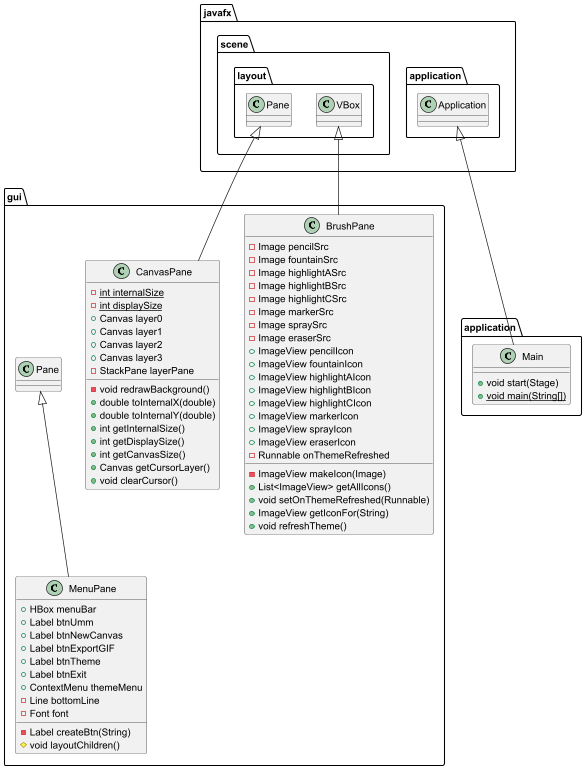

The diagram above was rendered by PlantUML. Its source (embedded in the PNG):
@startuml
class gui.BrushPane {
- Image pencilSrc
- Image fountainSrc
- Image highlightASrc
- Image highlightBSrc
- Image highlightCSrc
- Image markerSrc
- Image spraySrc
- Image eraserSrc
+ ImageView pencilIcon
+ ImageView fountainIcon
+ ImageView highlightAIcon
+ ImageView highlightBIcon
+ ImageView highlightCIcon
+ ImageView markerIcon
+ ImageView sprayIcon
+ ImageView eraserIcon
- Runnable onThemeRefreshed
- ImageView makeIcon(Image)
+ List<ImageView> getAllIcons()
+ void setOnThemeRefreshed(Runnable)
+ ImageView getIconFor(String)
+ void refreshTheme()
}


class application.Main {
+ void start(Stage)
+ {static} void main(String[])
}

class gui.CanvasPane {
- {static} int internalSize
- {static} int displaySize
+ Canvas layer0
+ Canvas layer1
+ Canvas layer2
+ Canvas layer3
- StackPane layerPane
- void redrawBackground()
+ double toInternalX(double)
+ double toInternalY(double)
+ int getInternalSize()
+ int getDisplaySize()
+ int getCanvasSize()
+ Canvas getCursorLayer()
+ void clearCursor()
}


class gui.MenuPane {
+ HBox menuBar
+ Label btnUmm
+ Label btnNewCanvas
+ Label btnExportGIF
+ Label btnTheme
+ Label btnExit
+ ContextMenu themeMenu
- Line bottomLine
- Font font
- Label createBtn(String)
# void layoutChildren()
}




javafx.scene.layout.VBox <|-- gui.BrushPane
javafx.application.Application <|-- application.Main
javafx.scene.layout.Pane <|-- gui.CanvasPane
gui.Pane <|-- gui.MenuPane
@enduml